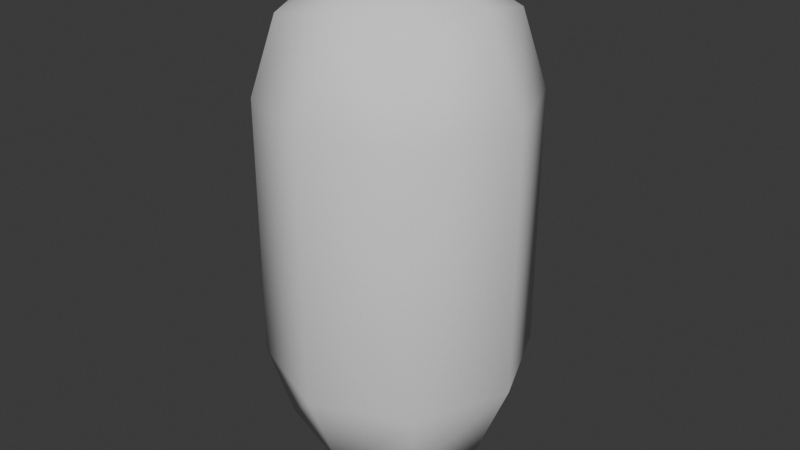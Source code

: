 # Source: capsule.blend  (saved by Blender 4.3.32; exported with 4.5.12 LTS)
import bpy
from mathutils import Matrix  # noqa: F401  (used for matrix-valued properties, if any)

bpy.ops.wm.read_factory_settings(use_empty=True)
scene = bpy.context.scene
scene.name = 'Scene'

# ---- collections
col_collection = bpy.data.collections.new('Collection'); scene.collection.children.link(col_collection)

# ---- world
world_world = bpy.data.worlds.new('World'); scene.world = world_world
world_world.use_nodes = True; world_world.node_tree.nodes.clear()
_N = world_world.node_tree.nodes; _L = world_world.node_tree.links
n0 = _N.new('ShaderNodeOutputWorld'); n0.name = 'World Output'; n0.location = (300, 300)
n1 = _N.new('ShaderNodeBackground'); n1.name = 'Background'; n1.location = (10, 300)
n1.inputs[0].default_value = (0.05088, 0.05088, 0.05088, 1.0)
_L.new(n1.outputs[0], n0.inputs[0])
n0.is_active_output = True
world_world.color = (0.05088, 0.05088, 0.05088)
world_world.sun_shadow_jitter_overblur = 0.0

# ---- meshes
me_capsule = bpy.data.meshes.new('Capsule')
me_capsule.from_pydata([(0.2887, 0.2887, 0.2113), (0.0, 0.3536, 0.1464), (0.3536, 0.3536, 0.5), (0.3536, 0.3536, 1.5), (0.0, 0.5, 0.5), (0.0, 0.5, 1.5), (-0.2887, 0.2887, 0.2113), (-0.3536, 0.0, 0.1464), (-0.3536, 0.3536, 0.5), (-0.3536, 0.3536, 1.5), (-0.5, 0.0, 0.5), (-0.5, 0.0, 1.5), (-0.2887, -0.2887, 0.2113), (0.0, -0.3536, 0.1464), (-0.3536, -0.3536, 0.5), (-0.3536, -0.3536, 1.5), (0.0, -0.5, 0.5), (0.0, -0.5, 1.5), (0.2887, -0.2887, 0.2113), (0.3536, 0.0, 0.1464), (0.3536, -0.3536, 0.5), (0.3536, -0.3536, 1.5), (0.5, 0.0, 0.5), (0.5, 0.0, 1.5), (0.0, 0.0, 0.0), (0.2887, 0.2887, 1.789), (0.0, 0.3536, 1.854), (-0.2887, 0.2887, 1.789), (0.3536, 0.0, 1.854), (0.0, 0.0, 2.0), (-0.3536, 0.0, 1.854), (0.2887, -0.2887, 1.789), (0.0, -0.3536, 1.854), (-0.2887, -0.2887, 1.789)], [], [(0, 1, 4, 2), (1, 6, 8, 4), (2, 4, 5, 3), (4, 8, 9, 5), (3, 5, 26, 25), (5, 9, 27, 26), (6, 7, 10, 8), (7, 12, 14, 10), (8, 10, 11, 9), (10, 14, 15, 11), (9, 11, 30, 27), (11, 15, 33, 30), (12, 13, 16, 14), (13, 18, 20, 16), (14, 16, 17, 15), (16, 20, 21, 17), (15, 17, 32, 33), (17, 21, 31, 32), (18, 19, 22, 20), (19, 0, 2, 22), (20, 22, 23, 21), (22, 2, 3, 23), (21, 23, 28, 31), (23, 3, 25, 28), (18, 13, 24, 19), (13, 12, 7, 24), (19, 24, 1, 0), (24, 7, 6, 1), (25, 26, 29, 28), (26, 27, 30, 29), (28, 29, 32, 31), (29, 30, 33, 32)])
me_capsule.polygons.foreach_set('use_smooth', [True] * 32)
me_capsule.update()

# ---- objects
ob_capsule = bpy.data.objects.new('Capsule', me_capsule)

# ---- transforms, parenting, visibility, modifiers, constraints
ob_capsule.location = (0.0, 0.0, 0.0)

# ---- collection membership
col_collection.objects.link(ob_capsule)

# ---- scene / render settings (as saved in the file)
scene.frame_start = 1; scene.frame_end = 250; scene.frame_set(1)
scene.render.engine = 'BLENDER_EEVEE_NEXT'
bpy.context.view_layer.update()

# ---- added for rendering (the .blend has no active camera and no usable light): camera, sun
cam_auto = bpy.data.cameras.new('AutoCamera')
cam_auto.lens = 50.0
cam_auto.sensor_width = 36.0
cam_auto.clip_end = 1000.0
ob_auto_camera = bpy.data.objects.new('AutoCamera', cam_auto)
scene.collection.objects.link(ob_auto_camera)
ob_auto_camera.location = (2.26633, -2.71959, 2.81306)
ob_auto_camera.rotation_euler = (1.09748, -7.21219e-08, 0.694738)
scene.camera = ob_auto_camera
light_auto_sun = bpy.data.lights.new('AutoSun', 'SUN')
light_auto_sun.energy = 3.0
light_auto_sun.angle = 0.0523599
ob_auto_sun = bpy.data.objects.new('AutoSun', light_auto_sun)
scene.collection.objects.link(ob_auto_sun)
ob_auto_sun.rotation_euler = (0.872665, 0.174533, 0.523599)
bpy.context.view_layer.update()
